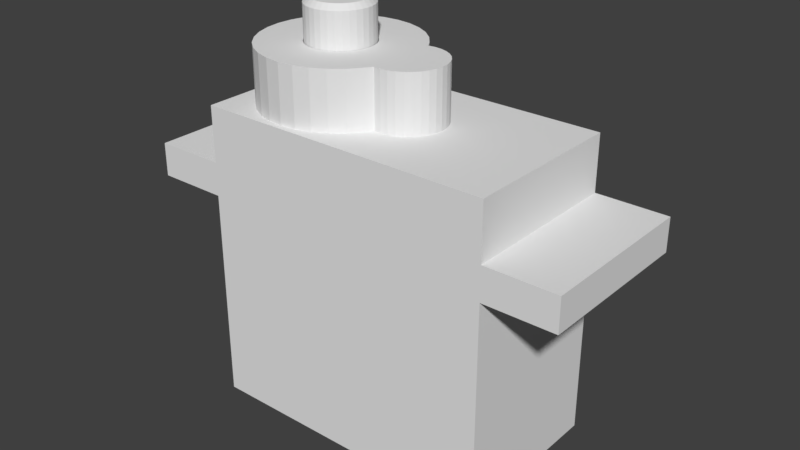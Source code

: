 # Source: Servo.blend  (saved by Blender 2.79.6; exported with 4.5.12 LTS)
import bpy
from mathutils import Matrix  # noqa: F401  (used for matrix-valued properties, if any)

bpy.ops.wm.read_factory_settings(use_empty=True)
scene = bpy.context.scene
scene.name = 'Servo'

# ---- collections
col_collection_1 = bpy.data.collections.new('Collection 1'); scene.collection.children.link(col_collection_1)
col_collection_2 = bpy.data.collections.new('Collection 2'); scene.collection.children.link(col_collection_2)
col_collection_3 = bpy.data.collections.new('Collection 3'); scene.collection.children.link(col_collection_3)
col_collection_4 = bpy.data.collections.new('Collection 4'); scene.collection.children.link(col_collection_4)
col_collection_10 = bpy.data.collections.new('Collection 10'); scene.collection.children.link(col_collection_10)
col_collection_10.hide_render = True
col_collection_10.hide_viewport = True

# ---- materials (node trees are filled in below, after node groups)
mat_whiteplastic = bpy.data.materials.new('WhitePlastic')
mat_blueplastic = bpy.data.materials.new('BluePlastic')

# ---- node groups
ng_auto_smooth = bpy.data.node_groups.new('Auto Smooth', 'GeometryNodeTree')
_s = ng_auto_smooth.interface.new_socket(name='Geometry', in_out='OUTPUT', socket_type='NodeSocketGeometry')
_s = ng_auto_smooth.interface.new_socket(name='Geometry', in_out='INPUT', socket_type='NodeSocketGeometry')
_s = ng_auto_smooth.interface.new_socket(name='Angle', in_out='INPUT', socket_type='NodeSocketFloat')
_s.subtype = 'ANGLE'
_s.min_value = 0.0
_s.max_value = 3.142
ng_auto_smooth.is_modifier = True
_N = ng_auto_smooth.nodes; _L = ng_auto_smooth.links
n0 = _N.new('NodeGroupOutput'); n0.name = 'Group Output'; n0.location = (480, -100)
n1 = _N.new('NodeGroupInput'); n1.name = 'Group Input'; n1.location = (-420, -300)
n2 = _N.new('NodeGroupInput'); n2.name = 'Group Input.001'; n2.location = (-60, -100)
n3 = _N.new('GeometryNodeSetShadeSmooth'); n3.name = 'Set Shade Smooth'; n3.location = (120, -100)
n3.domain = 'EDGE'
n4 = _N.new('GeometryNodeSetShadeSmooth'); n4.name = 'Set Shade Smooth.001'; n4.location = (300, -100)
n5 = _N.new('GeometryNodeInputMeshEdgeAngle'); n5.name = 'Edge Angle'; n5.location = (-420, -220)
n6 = _N.new('GeometryNodeInputEdgeSmooth'); n6.name = 'Is Edge Smooth'; n6.location = (-60, -160)
n7 = _N.new('GeometryNodeInputShadeSmooth'); n7.name = 'Is Face Smooth'; n7.location = (-240, -340)
n8 = _N.new('FunctionNodeBooleanMath'); n8.name = 'Boolean Math'; n8.location = (-60, -220)
n9 = _N.new('FunctionNodeCompare'); n9.name = 'Compare'; n9.location = (-240, -180)
n9.operation = 'LESS_EQUAL'
_L.new(n5.outputs[0], n9.inputs[0])
_L.new(n4.outputs[0], n0.inputs[0])
_L.new(n1.outputs[1], n9.inputs[1])
_L.new(n9.outputs[0], n8.inputs[0])
_L.new(n7.outputs[0], n8.inputs[1])
_L.new(n2.outputs[0], n3.inputs[0])
_L.new(n6.outputs[0], n3.inputs[1])
_L.new(n3.outputs[0], n4.inputs[0])
_L.new(n8.outputs[0], n3.inputs[2])
n0.is_active_output = True

# ---- material node trees

# ---- world
world_world = bpy.data.worlds.new('World'); scene.world = world_world

# ---- meshes
me_cylinder_002 = bpy.data.meshes.new('Cylinder.002')
me_cylinder_002.from_pydata([(0.0, 0.245, -0.35), (-0.016, 0.08043, 0.15), (0.0478, 0.2403, -0.35), (-0.03138, 0.07576, 0.15), (0.09376, 0.2264, -0.35), (-0.04556, 0.06819, 0.15), (0.1361, 0.2037, -0.35), (-0.05799, 0.05799, 0.15), (0.1732, 0.1732, -0.35), (-0.06819, 0.04556, 0.15), (0.2037, 0.1361, -0.35), (-0.07576, 0.03138, 0.15), (0.2264, 0.09376, -0.35), (-0.08043, 0.016, 0.15), (0.2403, 0.0478, -0.35), (-0.08201, 1.031e-07, 0.15), (0.245, 1.85e-08, -0.35), (-0.08043, -0.016, 0.15), (0.2403, -0.0478, -0.35), (-0.07576, -0.03138, 0.15), (0.2264, -0.09376, -0.35), (-0.06819, -0.04556, 0.15), (0.2037, -0.1361, -0.35), (-0.05799, -0.05799, 0.15), (0.1732, -0.1732, -0.35), (-0.04556, -0.06819, 0.15), (0.1361, -0.2037, -0.35), (-0.03138, -0.07576, 0.15), (0.09376, -0.2264, -0.35), (-0.016, -0.08043, 0.15), (0.0478, -0.2403, -0.35), (-9.596e-09, -0.08201, 0.15), (-7.983e-08, -0.245, -0.35), (0.016, -0.08043, 0.15), (-0.0478, -0.2403, -0.35), (0.03138, -0.07576, 0.15), (-0.09376, -0.2264, -0.35), (0.04556, -0.06819, 0.15), (-0.1361, -0.2037, -0.35), (0.05799, -0.05799, 0.15), (-0.1732, -0.1732, -0.35), (0.06819, -0.04556, 0.15), (-0.2037, -0.1361, -0.35), (0.07576, -0.03138, 0.15), (-0.2264, -0.09376, -0.35), (0.08043, -0.016, 0.15), (-0.2403, -0.0478, -0.35), (0.08201, 4.07e-08, 0.15), (-0.245, 2.366e-07, -0.35), (0.08043, 0.016, 0.15), (-0.2403, 0.0478, -0.35), (0.07576, 0.03138, 0.15), (-0.2264, 0.09376, -0.35), (0.06819, 0.04556, 0.15), (-0.2037, 0.1361, -0.35), (0.05799, 0.05799, 0.15), (-0.1732, 0.1732, -0.35), (0.04556, 0.06819, 0.15), (-0.1361, 0.2037, -0.35), (0.03138, 0.07576, 0.15), (-0.09376, 0.2264, -0.35), (0.016, 0.08043, 0.15), (-0.0478, 0.2403, -0.35), (2.765e-10, 0.08201, 0.15), (-3.12e-08, 0.205, 0.15), (0.0, 0.245, 0.1102), (0.04, 0.2011, 0.15), (0.0478, 0.2403, 0.1102), (0.07846, 0.1894, 0.15), (0.09376, 0.2264, 0.1102), (0.1139, 0.1705, 0.15), (0.1361, 0.2037, 0.1102), (0.145, 0.145, 0.15), (0.1732, 0.1732, 0.1102), (0.1705, 0.1139, 0.15), (0.2037, 0.1361, 0.1102), (0.1894, 0.07846, 0.15), (0.2264, 0.09376, 0.1102), (0.2011, 0.04, 0.15), (0.2403, 0.0478, 0.1102), (0.205, 6.054e-09, 0.15), (0.245, 1.85e-08, 0.1102), (0.2011, -0.04, 0.15), (0.2403, -0.0478, 0.1102), (0.1894, -0.07846, 0.15), (0.2264, -0.09376, 0.1102), (0.1705, -0.1139, 0.15), (0.2037, -0.1361, 0.1102), (0.145, -0.145, 0.15), (0.1732, -0.1732, 0.1102), (0.1139, -0.1705, 0.15), (0.1361, -0.2037, 0.1102), (0.07846, -0.1894, 0.15), (0.09376, -0.2264, 0.1102), (0.04, -0.2011, 0.15), (0.0478, -0.2403, 0.1102), (-5.588e-08, -0.205, 0.15), (-7.983e-08, -0.245, 0.1102), (-0.04, -0.2011, 0.15), (-0.0478, -0.2403, 0.1102), (-0.07846, -0.1894, 0.15), (-0.09376, -0.2264, 0.1102), (-0.1139, -0.1705, 0.15), (-0.1361, -0.2037, 0.1102), (-0.145, -0.145, 0.15), (-0.1732, -0.1732, 0.1102), (-0.1705, -0.1139, 0.15), (-0.2037, -0.1361, 0.1102), (-0.1894, -0.07846, 0.15), (-0.2264, -0.09376, 0.1102), (-0.2011, -0.04, 0.15), (-0.2403, -0.0478, 0.1102), (-0.205, 1.621e-07, 0.15), (-0.245, 2.366e-07, 0.1102), (-0.2011, 0.04, 0.15), (-0.2403, 0.0478, 0.1102), (-0.1894, 0.07846, 0.15), (-0.2264, 0.09376, 0.1102), (-0.1705, 0.1139, 0.15), (-0.2037, 0.1361, 0.1102), (-0.145, 0.145, 0.15), (-0.1732, 0.1732, 0.1102), (-0.1139, 0.1705, 0.15), (-0.1361, 0.2037, 0.1102), (-0.07846, 0.1894, 0.15), (-0.09376, 0.2264, 0.1102), (-0.04, 0.2011, 0.15), (-0.0478, 0.2403, 0.1102), (-0.016, 0.08043, -0.15), (-5.13e-08, 0.08201, -0.15), (-0.03138, 0.07576, -0.15), (-0.04556, 0.06819, -0.15), (-0.05799, 0.05799, -0.15), (-0.06819, 0.04556, -0.15), (-0.07576, 0.03138, -0.15), (-0.08043, 0.016, -0.15), (-0.08201, 1.031e-07, -0.15), (-0.08043, -0.016, -0.15), (-0.07576, -0.03138, -0.15), (-0.06819, -0.04556, -0.15), (-0.05799, -0.05799, -0.15), (-0.04556, -0.06819, -0.15), (-0.03138, -0.07576, -0.15), (-0.016, -0.08043, -0.15), (-6.117e-08, -0.08201, -0.15), (0.016, -0.08043, -0.15), (0.03138, -0.07576, -0.15), (0.04556, -0.06819, -0.15), (0.05799, -0.05799, -0.15), (0.06819, -0.04556, -0.15), (0.07576, -0.03138, -0.15), (0.08043, -0.016, -0.15), (0.08201, 4.07e-08, -0.15), (0.08043, 0.016, -0.15), (0.07576, 0.03138, -0.15), (0.06819, 0.04556, -0.15), (0.05799, 0.05799, -0.15), (0.04556, 0.06819, -0.15), (0.03138, 0.07576, -0.15), (0.016, 0.08043, -0.15)], [], [(62, 127, 65, 0), (4, 69, 71, 6), (6, 71, 73, 8), (8, 73, 75, 10), (10, 75, 77, 12), (12, 77, 79, 14), (14, 79, 81, 16), (16, 81, 83, 18), (18, 83, 85, 20), (20, 85, 87, 22), (22, 87, 89, 24), (24, 89, 91, 26), (26, 91, 93, 28), (28, 93, 95, 30), (30, 95, 97, 32), (32, 97, 99, 34), (34, 99, 101, 36), (36, 101, 103, 38), (38, 103, 105, 40), (40, 105, 107, 42), (42, 107, 109, 44), (44, 109, 111, 46), (46, 111, 113, 48), (48, 113, 115, 50), (50, 115, 117, 52), (52, 117, 119, 54), (54, 119, 121, 56), (56, 121, 123, 58), (58, 123, 125, 60), (60, 125, 127, 62), (0, 65, 67, 2), (3, 5, 131, 130), (2, 67, 69, 4), (0, 2, 4, 6, 8, 10, 12, 14, 16, 18, 20, 22, 24, 26, 28, 30, 32, 34, 36, 38, 40, 42, 44, 46, 48, 50, 52, 54, 56, 58, 60, 62), (67, 65, 64, 66), (69, 67, 66, 68), (71, 69, 68, 70), (73, 71, 70, 72), (75, 73, 72, 74), (77, 75, 74, 76), (79, 77, 76, 78), (81, 79, 78, 80), (83, 81, 80, 82), (85, 83, 82, 84), (87, 85, 84, 86), (89, 87, 86, 88), (91, 89, 88, 90), (93, 91, 90, 92), (95, 93, 92, 94), (97, 95, 94, 96), (99, 97, 96, 98), (101, 99, 98, 100), (103, 101, 100, 102), (105, 103, 102, 104), (107, 105, 104, 106), (109, 107, 106, 108), (111, 109, 108, 110), (113, 111, 110, 112), (115, 113, 112, 114), (117, 115, 114, 116), (119, 117, 116, 118), (121, 119, 118, 120), (123, 121, 120, 122), (125, 123, 122, 124), (127, 125, 124, 126), (65, 127, 126, 64), (78, 76, 51, 49), (96, 94, 33, 31), (114, 112, 15, 13), (70, 68, 59, 57), (88, 86, 41, 39), (106, 104, 23, 21), (124, 122, 5, 3), (80, 78, 49, 47), (98, 96, 31, 29), (116, 114, 13, 11), (72, 70, 57, 55), (90, 88, 39, 37), (108, 106, 21, 19), (126, 124, 3, 1), (82, 80, 47, 45), (100, 98, 29, 27), (118, 116, 11, 9), (64, 126, 1, 63), (74, 72, 55, 53), (92, 90, 37, 35), (110, 108, 19, 17), (66, 64, 63, 61), (84, 82, 45, 43), (102, 100, 27, 25), (120, 118, 9, 7), (76, 74, 53, 51), (94, 92, 35, 33), (112, 110, 17, 15), (68, 66, 61, 59), (86, 84, 43, 41), (104, 102, 25, 23), (122, 120, 7, 5), (159, 129, 128, 130, 131, 132, 133, 134, 135, 136, 137, 138, 139, 140, 141, 142, 143, 144, 145, 146, 147, 148, 149, 150, 151, 152, 153, 154, 155, 156, 157, 158), (39, 41, 149, 148), (5, 7, 132, 131), (41, 43, 150, 149), (23, 25, 141, 140), (59, 61, 159, 158), (25, 27, 142, 141), (61, 63, 129, 159), (7, 9, 133, 132), (43, 45, 151, 150), (9, 11, 134, 133), (45, 47, 152, 151), (27, 29, 143, 142), (29, 31, 144, 143), (11, 13, 135, 134), (47, 49, 153, 152), (13, 15, 136, 135), (49, 51, 154, 153), (31, 33, 145, 144), (33, 35, 146, 145), (15, 17, 137, 136), (51, 53, 155, 154), (17, 19, 138, 137), (53, 55, 156, 155), (63, 1, 128, 129), (35, 37, 147, 146), (1, 3, 130, 128), (37, 39, 148, 147), (19, 21, 139, 138), (55, 57, 157, 156), (21, 23, 140, 139), (57, 59, 158, 157)])
me_cylinder_002.materials.append(mat_whiteplastic)
me_cylinder_002.use_remesh_preserve_volume = False
me_cylinder_002.use_remesh_preserve_attributes = False
me_cylinder_002.use_mirror_vertex_groups = False
me_cylinder_002.update()
me_cube_001 = bpy.data.meshes.new('Cube.001')
me_cube_001.from_pydata([(-0.617, 0.621, -0.425), (1.617, 0.621, -0.425), (-0.617, -0.621, -0.425), (1.617, -0.621, -0.425), (-0.617, 0.621, -0.843), (1.617, 0.621, -0.843), (1.617, -0.621, -0.843), (-0.617, -0.621, -0.843), (1.617, 0.621, -1.093), (1.617, -0.621, -1.093), (-0.617, -0.621, -1.093), (-0.617, 0.621, -1.093), (-1.153, 0.621, -1.093), (-1.153, 0.621, -0.843), (-1.153, -0.621, -0.843), (2.153, 0.621, -0.843), (2.153, -0.621, -0.843), (2.153, 0.621, -1.093), (2.153, -0.621, -1.093), (-1.153, -0.621, -1.093), (0.8425, -1.373e-07, -0.425), (0.8425, -1.373e-07, 0.0), (0.8373, -0.05316, -0.425), (0.8373, -0.05316, 0.0), (0.8218, -0.1043, -0.425), (0.8218, -0.1043, 0.0), (0.7966, -0.1514, -0.425), (0.7966, -0.1514, 0.0), (0.7627, -0.1927, -0.425), (0.7627, -0.1927, 0.0), (0.7214, -0.2266, -0.425), (0.7214, -0.2266, 0.0), (0.6743, -0.2518, -0.425), (0.6743, -0.2518, 0.0), (0.6232, -0.2673, -0.425), (0.6232, -0.2673, 0.0), (0.57, -0.2725, -0.425), (0.57, -0.2725, 0.0), (0.5168, -0.2673, -0.425), (0.5168, -0.2673, 0.0), (0.5168, 0.2673, -0.425), (0.5168, 0.2673, 0.0), (0.57, 0.2725, -0.425), (0.57, 0.2725, 0.0), (0.6232, 0.2673, -0.425), (0.6232, 0.2673, 0.0), (0.6743, 0.2518, -0.425), (0.6743, 0.2518, 0.0), (0.7214, 0.2266, -0.425), (0.7214, 0.2266, 0.0), (0.7627, 0.1927, -0.425), (0.7627, 0.1927, 0.0), (0.7966, 0.1514, -0.425), (0.7966, 0.1514, 0.0), (0.8218, 0.1043, -0.425), (0.8218, 0.1043, 0.0), (0.8373, 0.05316, -0.425), (0.8373, 0.05316, 0.0), (0.4823, -0.3222, -0.425), (0.4823, -0.3222, 0.0), (0.4101, -0.4101, -0.425), (0.4101, -0.4101, 0.0), (0.3222, -0.4823, -0.425), (0.3222, -0.4823, 0.0), (0.222, -0.5359, -0.425), (0.222, -0.5359, 0.0), (0.1132, -0.5689, -0.425), (0.1132, -0.5689, 0.0), (-3.329e-07, -0.58, -0.425), (-3.329e-07, -0.58, 0.0), (-0.1132, -0.5689, -0.425), (-0.1132, -0.5689, 0.0), (-0.222, -0.5359, -0.425), (-0.222, -0.5359, 0.0), (-0.3222, -0.4823, -0.425), (-0.3222, -0.4823, 0.0), (-0.4101, -0.4101, -0.425), (-0.4101, -0.4101, 0.0), (-0.4823, -0.3222, -0.425), (-0.4823, -0.3222, 0.0), (-0.5359, -0.222, -0.425), (-0.5359, -0.222, 0.0), (-0.5689, -0.1132, -0.425), (-0.5689, -0.1132, 0.0), (-0.58, 2.835e-07, -0.425), (-0.58, 2.835e-07, 0.0), (-0.5689, 0.1132, -0.425), (-0.5689, 0.1132, 0.0), (-0.5359, 0.222, -0.425), (-0.5359, 0.222, 0.0), (-0.4823, 0.3222, -0.425), (-0.4823, 0.3222, 0.0), (-0.4101, 0.4101, -0.425), (-0.4101, 0.4101, 0.0), (-0.3222, 0.4823, -0.425), (-0.3222, 0.4823, 0.0), (-0.222, 0.5359, -0.425), (-0.222, 0.5359, 0.0), (-0.1132, 0.5689, -0.425), (-0.1132, 0.5689, 0.0), (3.627e-07, 0.58, -0.425), (3.627e-07, 0.58, 0.0), (0.1132, 0.5689, -0.425), (0.1132, 0.5689, 0.0), (0.222, 0.5358, -0.425), (0.222, 0.5358, 0.0), (0.3222, 0.4823, -0.425), (0.3222, 0.4823, 0.0), (0.4101, 0.4101, -0.425), (0.4101, 0.4101, 0.0), (0.4823, 0.3222, -0.425), (0.4823, 0.3222, 0.0), (0.25, -4.073e-08, 0.0), (0.2452, 0.04877, 0.0), (0.231, 0.09567, 0.0), (0.2079, 0.1389, 0.0), (0.1768, 0.1768, 0.0), (0.1389, 0.2079, 0.0), (0.09567, 0.231, 0.0), (0.04877, 0.2452, 0.0), (7.053e-08, 0.25, 0.0), (-0.04877, 0.2452, 0.0), (-0.09567, 0.231, 0.0), (-0.1389, 0.2079, 0.0), (-0.1768, 0.1768, 0.0), (-0.2079, 0.1389, 0.0), (-0.231, 0.09567, 0.0), (-0.2452, 0.04877, 0.0), (-0.25, -4.073e-08, 0.0), (-0.2452, -0.04877, 0.0), (-0.231, -0.09567, 0.0), (-0.2079, -0.1389, 0.0), (-0.1768, -0.1768, 0.0), (-0.1389, -0.2079, 0.0), (-0.09567, -0.231, 0.0), (-0.04877, -0.2452, 0.0), (1.977e-07, -0.25, 0.0), (0.04877, -0.2452, 0.0), (0.09567, -0.231, 0.0), (0.1389, -0.2079, 0.0), (0.1768, -0.1768, 0.0), (0.2079, -0.1389, 0.0), (0.231, -0.09567, 0.0), (0.2452, -0.04877, 0.0), (0.5168, -8.42e-08, 0.0)], [], [(4, 0, 1, 5), (5, 1, 3, 6), (6, 3, 2, 7), (7, 2, 0, 4), (5, 6, 16, 15), (9, 6, 7, 10), (8, 5, 15, 17), (11, 4, 5, 8), (19, 14, 13, 12), (17, 15, 16, 18), (7, 4, 13, 14), (4, 11, 12, 13), (6, 9, 18, 16), (10, 7, 14, 19), (20, 21, 23, 22), (22, 23, 25, 24), (24, 25, 27, 26), (26, 27, 29, 28), (28, 29, 31, 30), (30, 31, 33, 32), (32, 33, 35, 34), (34, 35, 37, 36), (36, 37, 39, 38), (94, 0, 92), (96, 0, 94), (98, 0, 96), (100, 0, 98), (102, 1, 100), (104, 1, 102), (106, 1, 104), (1, 106, 108), (110, 1, 108), (40, 1, 110), (42, 1, 40), (44, 1, 42), (46, 1, 44), (48, 1, 46), (40, 41, 43, 42), (42, 43, 45, 44), (44, 45, 47, 46), (46, 47, 49, 48), (48, 49, 51, 50), (50, 51, 53, 52), (52, 53, 55, 54), (90, 0, 88), (54, 55, 57, 56), (56, 57, 21, 20), (86, 0, 84), (50, 1, 48), (52, 1, 50), (54, 1, 52), (58, 59, 61, 60), (60, 61, 63, 62), (62, 63, 65, 64), (64, 65, 67, 66), (66, 67, 69, 68), (68, 69, 71, 70), (70, 71, 73, 72), (72, 73, 75, 74), (74, 75, 77, 76), (76, 77, 79, 78), (78, 79, 81, 80), (80, 81, 83, 82), (82, 83, 85, 84), (84, 85, 87, 86), (86, 87, 89, 88), (88, 89, 91, 90), (90, 91, 93, 92), (92, 93, 95, 94), (94, 95, 97, 96), (96, 97, 99, 98), (98, 99, 101, 100), (100, 101, 103, 102), (102, 103, 105, 104), (104, 105, 107, 106), (106, 107, 109, 108), (108, 109, 111, 110), (56, 1, 54), (92, 0, 90), (38, 39, 59, 58), (40, 110, 111, 41), (88, 0, 86), (84, 2, 82), (82, 2, 80), (80, 2, 78), (78, 2, 76), (76, 2, 74), (74, 2, 72), (72, 2, 70), (70, 2, 68), (2, 3, 68), (56, 20, 3), (3, 66, 68), (62, 3, 60), (60, 3, 58), (58, 3, 38), (38, 3, 36), (36, 3, 34), (34, 3, 32), (32, 3, 30), (30, 3, 28), (28, 3, 26), (26, 3, 24), (24, 3, 22), (22, 3, 20), (1, 56, 3), (3, 62, 64), (84, 0, 2), (3, 64, 66), (1, 0, 100), (139, 61, 59), (75, 132, 131), (63, 138, 65), (137, 67, 65), (136, 69, 67), (135, 71, 69), (134, 73, 71), (133, 75, 73), (138, 137, 65), (77, 131, 79), (79, 130, 81), (81, 129, 83), (129, 85, 83), (85, 127, 87), (127, 89, 87), (89, 125, 91), (91, 125, 93), (93, 124, 95), (95, 123, 97), (97, 122, 99), (99, 121, 101), (117, 109, 107), (103, 119, 105), (105, 119, 107), (118, 117, 107), (109, 117, 111), (138, 63, 139), (41, 111, 117, 116), (137, 136, 67), (136, 135, 69), (135, 134, 71), (134, 133, 73), (133, 132, 75), (77, 75, 131), (79, 131, 130), (81, 130, 129), (129, 128, 85), (85, 128, 127), (127, 126, 89), (89, 126, 125), (93, 125, 124), (95, 124, 123), (97, 123, 122), (99, 122, 121), (120, 103, 121), (103, 120, 119), (107, 119, 118), (63, 61, 139), (103, 101, 121), (59, 39, 140, 139), (116, 115, 41), (140, 39, 141), (114, 41, 115), (141, 39, 142), (142, 39, 143), (143, 39, 112), (113, 41, 114), (112, 41, 113), (144, 112, 39), (144, 37, 35), (23, 21, 144), (21, 57, 144), (57, 55, 144), (55, 53, 144), (53, 51, 144), (51, 49, 144), (49, 47, 144), (47, 45, 144), (45, 43, 144), (43, 41, 144), (144, 39, 37), (27, 25, 144), (25, 23, 144), (31, 29, 144), (29, 27, 144), (35, 33, 144), (33, 31, 144), (144, 41, 112), (4, 11, 10, 7), (6, 9, 8, 5)])
me_cube_001.materials.append(mat_blueplastic)
me_cube_001.use_remesh_preserve_volume = False
me_cube_001.use_remesh_preserve_attributes = False
me_cube_001.use_mirror_vertex_groups = False
me_cube_001.update()
me_cube_004 = bpy.data.meshes.new('Cube.004')
me_cube_004.from_pydata([(-0.617, 0.621, -2.695), (1.617, 0.621, -2.695), (-0.617, -0.621, -2.695), (1.617, -0.621, -2.695), (-0.617, 0.621, -2.083), (1.617, 0.621, -2.083), (1.617, -0.621, -2.083), (-0.617, -0.621, -2.083), (1.617, 0.621, -2.203), (1.617, -0.621, -2.203), (-0.617, -0.621, -2.203), (-0.617, 0.621, -2.203), (1.617, -0.1811, -2.695), (1.617, 0.1811, -2.695), (-0.617, 0.1811, -2.695), (-0.617, -0.1811, -2.695), (-0.617, -0.1811, -2.083), (-0.617, 0.1811, -2.083), (1.617, 0.1811, -2.083), (1.617, -0.1811, -2.083), (1.617, 0.1811, -2.203), (1.617, -0.1811, -2.203), (-0.617, -0.1811, -2.203), (-0.617, 0.1811, -2.203)], [], [(12, 3, 2, 15), (23, 17, 4, 11), (9, 6, 7, 10), (21, 19, 6, 9), (11, 4, 5, 8), (0, 11, 8, 1), (12, 21, 9, 3), (3, 9, 10, 2), (14, 23, 11, 0), (2, 10, 22, 15), (15, 22, 23, 14), (1, 8, 20, 13), (13, 20, 21, 12), (8, 5, 18, 20), (20, 18, 19, 21), (10, 7, 16, 22), (1, 13, 14, 0), (13, 12, 15, 14)])
me_cube_004.materials.append(mat_blueplastic)
me_cube_004.use_remesh_preserve_volume = False
me_cube_004.use_remesh_preserve_attributes = False
me_cube_004.use_mirror_vertex_groups = False
me_cube_004.update()
me_cube_003 = bpy.data.meshes.new('Cube.003')
me_cube_003.from_pydata([(-0.617, 0.621, -2.083), (1.617, 0.621, -2.083), (1.617, -0.621, -2.083), (-0.617, -0.621, -2.083), (1.617, 0.621, -1.093), (1.617, -0.621, -1.093), (-0.617, -0.621, -1.093), (-0.617, 0.621, -1.093)], [], [(0, 7, 4, 1), (1, 4, 5, 2), (2, 5, 6, 3), (3, 6, 7, 0)])
me_cube_003.materials.append(mat_blueplastic)
me_cube_003.use_remesh_preserve_volume = False
me_cube_003.use_remesh_preserve_attributes = False
me_cube_003.use_mirror_vertex_groups = False
me_cube_003.update()
me_servo = bpy.data.meshes.new('Servo')
me_servo.from_pydata([(-0.5999, -2.82e-08, -0.25), (-0.5999, -2.82e-08, -0.0004719), (1.704, 9.06e-08, -0.25), (1.704, 9.06e-08, -0.0004719), (-0.5999, -0.6, -0.25), (-0.5999, -0.6, -0.0004719), (1.704, -0.6, -0.25), (1.704, -0.6, -0.0004719), (-1.054, -5.043e-08, -0.25), (-1.054, -5.043e-08, -0.0004719), (-1.054, -0.6, -0.25), (-1.054, -0.6, -0.0004719), (2.156, 1.12e-07, -0.25), (2.156, 1.12e-07, -0.0004719), (2.156, -0.6, -0.25), (2.156, -0.6, -0.0004719), (-0.5999, -2.82e-08, 0.3968), (1.704, 9.06e-08, 0.3968), (-0.5999, -0.6, 0.3968), (1.704, -0.6, 0.3968), (-0.5999, -2.82e-08, -1.8), (1.704, 9.06e-08, -1.8), (-0.5999, -0.6, -1.8), (1.704, -0.6, -1.8), (-0.5982, 1.489e-05, 0.7968), (-0.5867, -0.1166, 0.7968), (-0.5527, -0.2287, 0.7968), (0.2601, 1.319e-05, 0.7968), (0.2601, 1.319e-05, 1.097), (0.2551, -0.05067, 0.7968), (0.2551, -0.05067, 1.097), (0.2163, -0.1443, 1.097), (0.184, -0.1837, 0.7968), (0.184, -0.1837, 1.097), (0.1447, -0.216, 0.7968), (0.1447, -0.216, 1.097), (0.09974, -0.24, 0.7968), (0.09974, -0.24, 1.097), (0.05101, -0.2548, 0.7968), (0.05101, -0.2548, 1.097), (0.0003194, -0.2598, 0.7968), (0.0003194, -0.2598, 1.097), (-0.05037, -0.2548, 0.7968), (-0.05037, -0.2548, 1.097), (-0.09911, -0.24, 0.7968), (-0.09911, -0.24, 1.097), (-0.144, -0.216, 0.7968), (-0.144, -0.216, 1.097), (-0.1834, -0.1837, 0.7968), (-0.1834, -0.1837, 1.097), (-0.2157, -0.1443, 0.7968), (-0.2157, -0.1443, 1.097), (-0.2397, -0.09941, 0.7968), (-0.2397, -0.09941, 1.097), (-0.2545, -0.05067, 0.7968), (-0.2545, -0.05067, 1.097), (-0.2595, 1.316e-05, 0.7968), (-0.2595, 1.316e-05, 1.097), (-0.4975, -0.332, 0.7968), (-0.4232, -0.4225, 0.7968), (-0.3326, -0.4968, 0.7968), (-0.2293, -0.5521, 0.7968), (-0.1172, -0.5861, 0.7968), (-0.0006089, -0.5975, 0.7968), (0.116, -0.5861, 0.7968), (0.2281, -0.5521, 0.7968), (0.3314, -0.4968, 0.7968), (0.4219, -0.4225, 0.7968), (1.013, -0.1166, 0.7968), (1.024, 1.499e-05, 0.7968), (-0.5982, 1.489e-05, 0.3968), (-0.5867, -0.1166, 0.3968), (-0.5527, -0.2287, 0.3968), (-0.4975, -0.332, 0.3968), (-0.4232, -0.4225, 0.3968), (-0.3326, -0.4968, 0.3968), (-0.2293, -0.5521, 0.3968), (-0.1172, -0.5861, 0.3968), (-0.0006089, -0.5975, 0.3968), (0.116, -0.5861, 0.3968), (0.2281, -0.5521, 0.3968), (0.3314, -0.4968, 0.3968), (0.4219, -0.4225, 0.3968), (1.013, -0.1166, 0.3968), (1.024, 1.499e-05, 0.3968), (0.1903, -0.176, 0.7968), (0.228, -0.1225, 0.7968), (0.2163, -0.1443, 0.8367), (0.2121, -0.1472, 0.7968), (0.4814, -0.3137, 0.7968), (0.548, -0.2737, 0.7968), (0.5088, -0.2875, 0.7968), (0.548, -0.2737, 0.3968), (0.4814, -0.3137, 0.3968), (0.5088, -0.2875, 0.3968), (0.2312, -0.1166, 0.7968), (0.2459, -0.08112, 0.7968), (0.2365, -0.1056, 0.7968), (0.2419, -0.09257, 0.7968), (0.2312, -0.1166, 1.097), (0.2459, -0.08112, 1.097), (0.2365, -0.1056, 1.097), (0.2419, -0.09257, 1.097), (0.9115, -0.2357, 0.7968), (0.9844, -0.2104, 0.7968), (0.9459, -0.2297, 0.7968), (0.9726, -0.2205, 0.7968), (0.9844, -0.2104, 0.3968), (0.9115, -0.2357, 0.3968), (0.9726, -0.2205, 0.3968), (0.9459, -0.2297, 0.3968)], [], [(6, 2, 12, 14), (7, 5, 4, 6), (5, 1, 9, 11), (2, 6, 23, 21), (11, 9, 8, 10), (4, 5, 11, 10), (0, 4, 10, 8), (13, 15, 14, 12), (3, 7, 15, 13), (7, 6, 14, 15), (18, 19, 17, 16), (1, 5, 18, 16), (7, 3, 17, 19), (5, 7, 19, 18), (20, 21, 23, 22), (4, 0, 20, 22), (6, 4, 22, 23), (46, 48, 59, 60), (36, 38, 64, 65), (95, 86, 90, 103), (50, 52, 26, 58), (40, 42, 62, 63), (89, 67, 82, 93), (54, 56, 24, 25), (27, 28, 30, 29), (95, 99, 31, 87, 86), (85, 87, 31, 33, 32), (85, 32, 67, 89), (32, 33, 35, 34), (34, 35, 37, 36), (36, 37, 39, 38), (38, 39, 41, 40), (40, 41, 43, 42), (42, 43, 45, 44), (44, 45, 47, 46), (46, 47, 49, 48), (48, 49, 51, 50), (50, 51, 53, 52), (52, 53, 55, 54), (54, 55, 57, 56), (44, 46, 60, 61), (34, 36, 65, 66), (27, 29, 68, 69), (48, 50, 58, 59), (38, 40, 63, 64), (29, 96, 104, 68), (32, 34, 66, 67), (42, 44, 61, 62), (52, 54, 25, 26), (62, 61, 76, 77), (103, 90, 92, 108), (63, 62, 77, 78), (25, 24, 70, 71), (69, 68, 83, 84), (64, 63, 78, 79), (26, 25, 71, 72), (65, 64, 79, 80), (58, 26, 72, 73), (66, 65, 80, 81), (59, 58, 73, 74), (67, 66, 81, 82), (60, 59, 74, 75), (61, 60, 75, 76), (68, 104, 107, 83), (85, 88, 87), (88, 86, 87), (85, 89, 91, 88), (88, 91, 90, 86), (89, 93, 94, 91), (91, 94, 92, 90), (30, 28, 57, 55, 53, 51, 49, 47, 45, 43, 41, 39, 37, 35, 33, 31, 99, 101, 102, 100), (99, 95, 97, 101), (101, 97, 98, 102), (102, 98, 96, 100), (104, 96, 98, 106), (106, 98, 97, 105), (105, 97, 95, 103), (107, 104, 106, 109), (109, 106, 105, 110), (110, 105, 103, 108), (29, 30, 100, 96)])
me_servo.polygons.foreach_set('use_smooth', [True] * 81)
me_servo.materials.append(mat_blueplastic)
me_servo.use_remesh_preserve_volume = False
me_servo.use_remesh_preserve_attributes = False
me_servo.use_mirror_vertex_groups = False
me_servo.update()

# ---- objects
ob_cylinder = bpy.data.objects.new('Cylinder', me_cylinder_002)
ob_cube = bpy.data.objects.new('Cube', me_cube_001)
ob_cube_002 = bpy.data.objects.new('Cube.002', me_cube_004)
ob_cube_001 = bpy.data.objects.new('Cube.001', me_cube_003)
ob_servo = bpy.data.objects.new('Servo', me_servo)

# ---- transforms, parenting, visibility, modifiers, constraints
ob_cylinder.location = (0.0, 0.0, 0.99)
ob_cylinder.lineart.crease_threshold = 0.0
ob_cube.location = (0.0, 0.0, 0.84)
ob_cube.lineart.crease_threshold = 0.0
_m = ob_cube.modifiers.new('Solidify', 'SOLIDIFY')
_m.thickness = 0.1
_m.use_even_offset = True
_m.use_quality_normals = True
_m.nonmanifold_thickness_mode = 'FIXED'
_m.nonmanifold_merge_threshold = 0.0003
ob_cube_002.location = (0.0, 0.0, 0.84)
ob_cube_002.lineart.crease_threshold = 0.0
_m = ob_cube_002.modifiers.new('Solidify', 'SOLIDIFY')
_m.thickness = 0.1
_m.use_even_offset = True
_m.use_quality_normals = True
_m.nonmanifold_thickness_mode = 'FIXED'
_m.nonmanifold_merge_threshold = 0.0003
ob_cube_001.location = (0.0, 0.0, 0.84)
ob_cube_001.lineart.crease_threshold = 0.0
_m = ob_cube_001.modifiers.new('Solidify', 'SOLIDIFY')
_m.thickness = 0.1
_m.use_even_offset = True
_m.use_quality_normals = True
_m.nonmanifold_thickness_mode = 'FIXED'
_m.nonmanifold_merge_threshold = 0.0003
ob_servo.location = (0.0, 0.0, 0.0)
ob_servo.lineart.crease_threshold = 0.0
_m = ob_servo.modifiers.new('Mirror', 'MIRROR')
_m.use_axis = (False, True, False)
_m = ob_servo.modifiers.new('Auto Smooth', 'NODES')
_m.node_group = ng_auto_smooth
_gi = [s.identifier for s in ng_auto_smooth.interface.items_tree if s.item_type == 'SOCKET' and s.in_out == 'INPUT']
_m[_gi[1]] = 0.5236  # Angle

# ---- collection membership
col_collection_1.objects.link(ob_cylinder)
col_collection_2.objects.link(ob_cube)
col_collection_3.objects.link(ob_cube_002)
col_collection_4.objects.link(ob_cube_001)
col_collection_10.objects.link(ob_servo)

# ---- scene / render settings (as saved in the file)
scene.frame_start = 1; scene.frame_end = 250; scene.frame_set(1)
scene.render.engine = 'CYCLES'
scene.render.image_settings.exr_codec = 'NONE'
scene.render.resolution_percentage = 50
scene.render.dither_intensity = 0.0
scene.render.simplify_subdivision_render = 0
scene.render.simplify_child_particles_render = 0.0
scene.cycles.use_denoising = False
scene.cycles.samples = 128
scene.cycles.sampling_pattern = 'TABULATED_SOBOL'
scene.cycles.use_adaptive_sampling = False
scene.cycles.use_light_tree = False
scene.cycles.blur_glossy = 0.0
scene.cycles.sample_clamp_indirect = 0.0
scene.view_settings.view_transform = 'Standard'
scene.unit_settings.scale_length = 0.01
bpy.context.view_layer.update()

# ---- added for rendering (the .blend has no active camera and no usable light): camera, sun
cam_auto = bpy.data.cameras.new('AutoCamera')
cam_auto.lens = 50.0
cam_auto.sensor_width = 36.0
cam_auto.clip_end = 1000.0
ob_auto_camera = bpy.data.objects.new('AutoCamera', cam_auto)
scene.collection.objects.link(ob_auto_camera)
ob_auto_camera.location = (4.78806, -5.14385, 3.07173)
ob_auto_camera.rotation_euler = (1.09748, -7.21219e-08, 0.694738)
scene.camera = ob_auto_camera
light_auto_sun = bpy.data.lights.new('AutoSun', 'SUN')
light_auto_sun.energy = 3.0
light_auto_sun.angle = 0.0523599
ob_auto_sun = bpy.data.objects.new('AutoSun', light_auto_sun)
scene.collection.objects.link(ob_auto_sun)
ob_auto_sun.rotation_euler = (0.872665, 0.174533, 0.523599)
bpy.context.view_layer.update()
